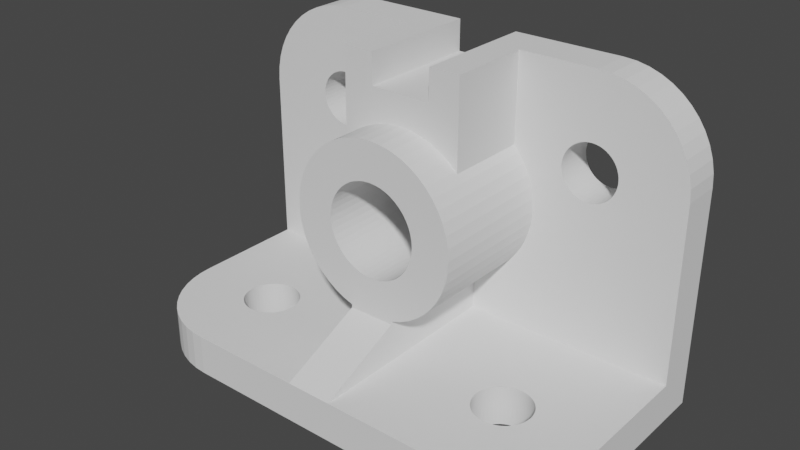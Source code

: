 # Source: CAD_Sketcher_Part.blend  (saved by Blender 3.1.7; exported with 4.5.12 LTS)
import bpy
from mathutils import Matrix  # noqa: F401  (used for matrix-valued properties, if any)

bpy.ops.wm.read_factory_settings(use_empty=True)
scene = bpy.context.scene
scene.name = 'Scene'

# ---- collections
col_collection = bpy.data.collections.new('Collection'); scene.collection.children.link(col_collection)

# ---- world
world_world = bpy.data.worlds.new('World'); scene.world = world_world
world_world.use_nodes = True; world_world.node_tree.nodes.clear()
_N = world_world.node_tree.nodes; _L = world_world.node_tree.links
n0 = _N.new('ShaderNodeOutputWorld'); n0.name = 'World Output'; n0.location = (300, 300)
n1 = _N.new('ShaderNodeBackground'); n1.name = 'Background'; n1.location = (10, 300)
n1.inputs[0].default_value = (0.05088, 0.05088, 0.05088, 1.0)
_L.new(n1.outputs[0], n0.inputs[0])
n0.is_active_output = True
world_world.color = (0.05088, 0.05088, 0.05088)
world_world.use_sun_shadow = False
world_world.sun_shadow_jitter_overblur = 0.0

# ---- meshes
me_sketch = bpy.data.meshes.new('Sketch')
me_sketch.from_pydata([(-75.0, 0.0, 0.0), (75.0, 0.0, 0.0), (75.0, 70.0, 0.0), (74.73, 74.07, 0.0), (73.93, 77.98, 0.0), (72.64, 81.68, 0.0), (70.9, 85.14, 0.0), (68.75, 88.33, 0.0), (66.21, 91.21, 0.0), (63.33, 93.75, 0.0), (60.14, 95.9, 0.0), (56.68, 97.64, 0.0), (52.98, 98.93, 0.0), (49.07, 99.73, 0.0), (45.0, 100.0, 0.0), (-45.0, 100.0, 0.0), (-49.07, 99.73, 0.0), (-52.98, 98.93, 0.0), (-56.68, 97.64, 0.0), (-60.14, 95.9, 0.0), (-63.33, 93.75, 0.0), (-66.21, 91.21, 0.0), (-68.75, 88.33, 0.0), (-70.9, 85.14, 0.0), (-72.64, 81.68, 0.0), (-73.93, 77.98, 0.0), (-74.73, 74.07, 0.0), (-75.0, 70.0, 0.0), (-45.0, 79.0, 0.0), (-46.22, 78.92, 0.0), (-47.39, 78.68, 0.0), (-48.5, 78.29, 0.0), (-49.54, 77.77, 0.0), (-50.5, 77.12, 0.0), (-51.36, 76.36, 0.0), (-52.12, 75.5, 0.0), (-52.77, 74.54, 0.0), (-53.29, 73.5, 0.0), (-53.68, 72.39, 0.0), (-53.92, 71.22, 0.0), (-54.0, 70.0, 0.0), (-53.92, 68.78, 0.0), (-53.68, 67.61, 0.0), (-53.29, 66.5, 0.0), (-52.77, 65.46, 0.0), (-52.12, 64.5, 0.0), (-51.36, 63.64, 0.0), (-50.5, 62.88, 0.0), (-49.54, 62.23, 0.0), (-48.5, 61.71, 0.0), (-47.39, 61.32, 0.0), (-46.22, 61.08, 0.0), (-45.0, 61.0, 0.0), (-43.78, 61.08, 0.0), (-42.61, 61.32, 0.0), (-41.5, 61.71, 0.0), (-40.46, 62.23, 0.0), (-39.5, 62.88, 0.0), (-38.64, 63.64, 0.0), (-37.88, 64.5, 0.0), (-37.23, 65.46, 0.0), (-36.71, 66.5, 0.0), (-36.32, 67.61, 0.0), (-36.08, 68.78, 0.0), (-36.0, 70.0, 0.0), (-36.08, 71.22, 0.0), (-36.32, 72.39, 0.0), (-36.71, 73.5, 0.0), (-37.23, 74.54, 0.0), (-37.88, 75.5, 0.0), (-38.64, 76.36, 0.0), (-39.5, 77.12, 0.0), (-40.46, 77.77, 0.0), (-41.5, 78.29, 0.0), (-42.61, 78.68, 0.0), (-43.78, 78.92, 0.0), (45.0, 79.0, 0.0), (43.78, 78.92, 0.0), (42.61, 78.68, 0.0), (41.5, 78.29, 0.0), (40.46, 77.77, 0.0), (39.5, 77.12, 0.0), (38.64, 76.36, 0.0), (37.88, 75.5, 0.0), (37.23, 74.54, 0.0), (36.71, 73.5, 0.0), (36.32, 72.39, 0.0), (36.08, 71.22, 0.0), (36.0, 70.0, 0.0), (36.08, 68.78, 0.0), (36.32, 67.61, 0.0), (36.71, 66.5, 0.0), (37.23, 65.46, 0.0), (37.88, 64.5, 0.0), (38.64, 63.64, 0.0), (39.5, 62.88, 0.0), (40.46, 62.23, 0.0), (41.5, 61.71, 0.0), (42.61, 61.32, 0.0), (43.78, 61.08, 0.0), (45.0, 61.0, 0.0), (46.22, 61.08, 0.0), (47.39, 61.32, 0.0), (48.5, 61.71, 0.0), (49.54, 62.23, 0.0), (50.5, 62.88, 0.0), (51.36, 63.64, 0.0), (52.12, 64.5, 0.0), (52.77, 65.46, 0.0), (53.29, 66.5, 0.0), (53.68, 67.61, 0.0), (53.92, 68.78, 0.0), (54.0, 70.0, 0.0), (53.92, 71.22, 0.0), (53.68, 72.39, 0.0), (53.29, 73.5, 0.0), (52.77, 74.54, 0.0), (52.12, 75.5, 0.0), (51.36, 76.36, 0.0), (50.5, 77.12, 0.0), (49.54, 77.77, 0.0), (48.5, 78.29, 0.0), (47.39, 78.68, 0.0), (46.22, 78.92, 0.0), (9.185e-16, 68.0, 0.0), (-2.035, 67.86, 0.0), (-3.988, 67.46, 0.0), (-5.839, 66.82, 0.0), (-7.571, 65.95, 0.0), (-9.166, 64.87, 0.0), (-10.61, 63.61, 0.0), (-11.87, 62.17, 0.0), (-12.95, 60.57, 0.0), (-13.82, 58.84, 0.0), (-14.46, 56.99, 0.0), (-14.86, 55.04, 0.0), (-15.0, 53.0, 0.0), (-14.86, 50.96, 0.0), (-14.46, 49.01, 0.0), (-13.82, 47.16, 0.0), (-12.95, 45.43, 0.0), (-11.87, 43.83, 0.0), (-10.61, 42.39, 0.0), (-9.166, 41.13, 0.0), (-7.571, 40.05, 0.0), (-5.839, 39.18, 0.0), (-3.988, 38.54, 0.0), (-2.035, 38.14, 0.0), (-2.755e-15, 38.0, 0.0), (2.035, 38.14, 0.0), (3.988, 38.54, 0.0), (5.839, 39.18, 0.0), (7.571, 40.05, 0.0), (9.166, 41.13, 0.0), (10.61, 42.39, 0.0), (11.87, 43.83, 0.0), (12.95, 45.43, 0.0), (13.82, 47.16, 0.0), (14.46, 49.01, 0.0), (14.86, 50.96, 0.0), (15.0, 53.0, 0.0), (14.86, 55.04, 0.0), (14.46, 56.99, 0.0), (13.82, 58.84, 0.0), (12.95, 60.57, 0.0), (11.87, 62.17, 0.0), (10.61, 63.61, 0.0), (9.166, 64.87, 0.0), (7.571, 65.95, 0.0), (5.839, 66.82, 0.0), (3.988, 67.46, 0.0), (2.035, 67.86, 0.0)], [], [(30, 29, 28, 75, 74, 73, 72, 71, 82, 81, 80, 79, 78, 77, 76, 123, 122, 121, 120, 119, 118, 117, 116, 115, 114, 113, 112, 111, 110, 109, 108, 107, 106, 105, 104, 103, 1, 2, 3, 4, 5, 6, 7, 8, 9, 10, 11, 12, 13, 14, 15, 16, 17, 18, 19, 20, 21, 22, 23, 24, 25, 26, 27, 0, 147, 146, 145, 144, 143, 142, 141, 140, 139, 138, 137, 136, 135, 134, 133, 132, 131, 130, 57, 56, 55, 54, 53, 52, 51, 50, 49, 48, 47, 46, 45, 44, 43, 42, 41, 40, 39, 38, 37, 36, 35, 34, 33, 32, 31), (0, 1, 103, 102, 101, 100, 99, 98, 97, 96, 95, 94, 93, 92, 91, 90, 89, 88, 87, 86, 85, 84, 83, 82, 71, 70, 69, 68, 67, 66, 65, 64, 63, 62, 61, 60, 59, 58, 57, 130, 129, 128, 127, 126, 125, 124, 171, 170, 169, 168, 167, 166, 165, 164, 163, 162, 161, 160, 159, 158, 157, 156, 155, 154, 153, 152, 151, 150, 149, 148, 147)])
_uv = me_sketch.uv_layers.new(name='UVMap')
_uv.uv.foreach_set('vector', [0.1754, 0.0, 0.1696, 0.0, 0.1637, 0.0, 0.4386, 0.0, 0.4327, 0.0, 0.4269, 0.0, 0.4211, 0.0, 0.4152, 0.0, 0.4795, 0.0, 0.4737, 0.0, 0.4678, 0.0, 0.462, 0.0, 0.4561, 0.0, 0.4503, 0.0, 0.4444, 0.0, 0.7193, 0.0, 0.7135, 0.0, 0.7076, 0.0, 0.7018, 0.0, 0.6959, 0.0, 0.6901, 0.0, 0.6842, 0.0, 0.6784, 0.0, 0.6725, 0.0, 0.6667, 0.0, 0.6608, 0.0, 0.655, 0.0, 0.6491, 0.0, 0.6433, 0.0, 0.6374, 0.0, 0.6316, 0.0, 0.6257, 0.0, 0.6199, 0.0, 0.614, 0.0, 0.6082, 0.0, 0.6023, 0.0, 0.005848, 0.0, 0.0117, 0.0, 0.01754, 0.0, 0.02339, 0.0, 0.02924, 0.0, 0.03509, 0.0, 0.04094, 0.0, 0.04678, 0.0, 0.05263, 0.0, 0.05848, 0.0, 0.06433, 0.0, 0.07018, 0.0, 0.07602, 0.0, 0.08187, 0.0, 0.08772, 0.0, 0.09357, 0.0, 0.09942, 0.0, 0.1053, 0.0, 0.1111, 0.0, 0.117, 0.0, 0.1228, 0.0, 0.1287, 0.0, 0.1345, 0.0, 0.1404, 0.0, 0.1462, 0.0, 0.152, 0.0, 0.1579, 0.0, 0.0, 0.0, 0.8596, 0.0, 0.8538, 0.0, 0.848, 0.0, 0.8421, 0.0, 0.8363, 0.0, 0.8304, 0.0, 0.8246, 0.0, 0.8187, 0.0, 0.8129, 0.0, 0.807, 0.0, 0.8012, 0.0, 0.7953, 0.0, 0.7895, 0.0, 0.7836, 0.0, 0.7778, 0.0, 0.7719, 0.0, 0.7661, 0.0, 0.7602, 0.0, 0.3333, 0.0, 0.3275, 0.0, 0.3216, 0.0, 0.3158, 0.0, 0.3099, 0.0, 0.3041, 0.0, 0.2982, 0.0, 0.2924, 0.0, 0.2865, 0.0, 0.2807, 0.0, 0.2749, 0.0, 0.269, 0.0, 0.2632, 0.0, 0.2573, 0.0, 0.2515, 0.0, 0.2456, 0.0, 0.2398, 0.0, 0.2339, 0.0, 0.2281, 0.0, 0.2222, 0.0, 0.2164, 0.0, 0.2105, 0.0, 0.2047, 0.0, 0.1988, 0.0, 0.193, 0.0, 0.1871, 0.0, 0.1813, 0.0, 0.0, 0.0, 0.005848, 0.0, 0.6023, 0.0, 0.5965, 0.0, 0.5906, 0.0, 0.5848, 0.0, 0.5789, 0.0, 0.5731, 0.0, 0.5673, 0.0, 0.5614, 0.0, 0.5556, 0.0, 0.5497, 0.0, 0.5439, 0.0, 0.538, 0.0, 0.5322, 0.0, 0.5263, 0.0, 0.5205, 0.0, 0.5146, 0.0, 0.5088, 0.0, 0.5029, 0.0, 0.4971, 0.0, 0.4912, 0.0, 0.4854, 0.0, 0.4795, 0.0, 0.4152, 0.0, 0.4094, 0.0, 0.4035, 0.0, 0.3977, 0.0, 0.3918, 0.0, 0.386, 0.0, 0.3801, 0.0, 0.3743, 0.0, 0.3684, 0.0, 0.3626, 0.0, 0.3567, 0.0, 0.3509, 0.0, 0.345, 0.0, 0.3392, 0.0, 0.3333, 0.0, 0.7602, 0.0, 0.7544, 0.0, 0.7485, 0.0, 0.7427, 0.0, 0.7368, 0.0, 0.731, 0.0, 0.7251, 0.0, 1.0, 0.0, 0.9942, 0.0, 0.9883, 0.0, 0.9825, 0.0, 0.9766, 0.0, 0.9708, 0.0, 0.9649, 0.0, 0.9591, 0.0, 0.9532, 0.0, 0.9474, 0.0, 0.9415, 0.0, 0.9357, 0.0, 0.9298, 0.0, 0.924, 0.0, 0.9181, 0.0, 0.9123, 0.0, 0.9064, 0.0, 0.9006, 0.0, 0.8947, 0.0, 0.8889, 0.0, 0.883, 0.0, 0.8772, 0.0, 0.8713, 0.0, 0.8655, 0.0, 0.8596, 0.0])
me_sketch.use_remesh_fix_poles = True
me_sketch.use_remesh_preserve_attributes = False
me_sketch.update()
me_sketch_002 = bpy.data.meshes.new('Sketch.002')
me_sketch_002.from_pydata([(75.0, 0.0, 0.0), (-75.0, 0.0, 0.0), (-75.0, -50.0, 0.0), (-74.73, -54.07, 0.0), (-73.93, -57.98, 0.0), (-72.64, -61.68, 0.0), (-70.9, -65.14, 0.0), (-68.75, -68.33, 0.0), (-66.21, -71.21, 0.0), (-63.33, -73.75, 0.0), (-60.14, -75.9, 0.0), (-56.68, -77.64, 0.0), (-52.98, -78.93, 0.0), (-49.07, -79.73, 0.0), (-45.0, -80.0, 0.0), (45.0, -80.0, 0.0), (49.07, -79.73, 0.0), (52.98, -78.93, 0.0), (56.68, -77.64, 0.0), (60.14, -75.9, 0.0), (63.33, -73.75, 0.0), (66.21, -71.21, 0.0), (68.75, -68.33, 0.0), (70.9, -65.14, 0.0), (72.64, -61.68, 0.0), (73.93, -57.98, 0.0), (74.73, -54.07, 0.0), (75.0, -50.0, 0.0), (-45.0, -41.0, 0.0), (-46.22, -41.08, 0.0), (-47.39, -41.32, 0.0), (-48.5, -41.71, 0.0), (-49.54, -42.23, 0.0), (-50.5, -42.88, 0.0), (-51.36, -43.64, 0.0), (-52.12, -44.5, 0.0), (-52.77, -45.46, 0.0), (-53.29, -46.5, 0.0), (-53.68, -47.61, 0.0), (-53.92, -48.78, 0.0), (-54.0, -50.0, 0.0), (-53.92, -51.22, 0.0), (-53.68, -52.39, 0.0), (-53.29, -53.5, 0.0), (-52.77, -54.54, 0.0), (-52.12, -55.5, 0.0), (-51.36, -56.36, 0.0), (-50.5, -57.12, 0.0), (-49.54, -57.77, 0.0), (-48.5, -58.29, 0.0), (-47.39, -58.68, 0.0), (-46.22, -58.92, 0.0), (-45.0, -59.0, 0.0), (-43.78, -58.92, 0.0), (-42.61, -58.68, 0.0), (-41.5, -58.29, 0.0), (-40.46, -57.77, 0.0), (-39.5, -57.12, 0.0), (-38.64, -56.36, 0.0), (-37.88, -55.5, 0.0), (-37.23, -54.54, 0.0), (-36.71, -53.5, 0.0), (-36.32, -52.39, 0.0), (-36.08, -51.22, 0.0), (-36.0, -50.0, 0.0), (-36.08, -48.78, 0.0), (-36.32, -47.61, 0.0), (-36.71, -46.5, 0.0), (-37.23, -45.46, 0.0), (-37.88, -44.5, 0.0), (-38.64, -43.64, 0.0), (-39.5, -42.88, 0.0), (-40.46, -42.23, 0.0), (-41.5, -41.71, 0.0), (-42.61, -41.32, 0.0), (-43.78, -41.08, 0.0), (45.0, -41.0, 0.0), (43.78, -41.08, 0.0), (42.61, -41.32, 0.0), (41.5, -41.71, 0.0), (40.46, -42.23, 0.0), (39.5, -42.88, 0.0), (38.64, -43.64, 0.0), (37.88, -44.5, 0.0), (37.23, -45.46, 0.0), (36.71, -46.5, 0.0), (36.32, -47.61, 0.0), (36.08, -48.78, 0.0), (36.0, -50.0, 0.0), (36.08, -51.22, 0.0), (36.32, -52.39, 0.0), (36.71, -53.5, 0.0), (37.23, -54.54, 0.0), (37.88, -55.5, 0.0), (38.64, -56.36, 0.0), (39.5, -57.12, 0.0), (40.46, -57.77, 0.0), (41.5, -58.29, 0.0), (42.61, -58.68, 0.0), (43.78, -58.92, 0.0), (45.0, -59.0, 0.0), (46.22, -58.92, 0.0), (47.39, -58.68, 0.0), (48.5, -58.29, 0.0), (49.54, -57.77, 0.0), (50.5, -57.12, 0.0), (51.36, -56.36, 0.0), (52.12, -55.5, 0.0), (52.77, -54.54, 0.0), (53.29, -53.5, 0.0), (53.68, -52.39, 0.0), (53.92, -51.22, 0.0), (54.0, -50.0, 0.0), (53.92, -48.78, 0.0), (53.68, -47.61, 0.0), (53.29, -46.5, 0.0), (52.77, -45.46, 0.0), (52.12, -44.5, 0.0), (51.36, -43.64, 0.0), (50.5, -42.88, 0.0), (49.54, -42.23, 0.0), (48.5, -41.71, 0.0), (47.39, -41.32, 0.0), (46.22, -41.08, 0.0)], [], [(54, 97, 96, 95, 57, 56, 55), (18, 19, 20, 21, 22, 23, 24, 25, 26, 27, 118, 117, 116, 115, 114, 113, 112, 111, 110, 109, 108, 107, 106, 105, 104, 103, 102, 101, 100, 99, 98, 97, 54, 53, 52, 51, 50, 49, 48, 47, 46, 45, 44, 43, 42, 41, 40, 39, 38, 37, 36, 35, 34, 33, 32, 31, 30, 29, 28, 75, 74, 73, 72, 71, 70, 69, 68, 67, 66, 65, 64, 63, 62, 61, 60, 59, 58, 57, 95, 94, 93, 92, 91, 90, 89, 88, 87, 86, 85, 84, 83, 82, 81, 80, 79, 78, 77, 76, 123, 0, 1, 2, 3, 4, 5, 6, 7, 8, 9, 10, 11, 12, 13, 14, 15, 16, 17), (27, 0, 123, 122, 121, 120, 119, 118)])
_uv = me_sketch_002.uv_layers.new(name='UVMap')
_uv.uv.foreach_set('vector', [0.439, 0.0, 0.7886, 0.0, 0.7805, 0.0, 0.7724, 0.0, 0.4634, 0.0, 0.4553, 0.0, 0.4472, 0.0, 0.1463, 0.0, 0.1545, 0.0, 0.1626, 0.0, 0.1707, 0.0, 0.1789, 0.0, 0.187, 0.0, 0.1951, 0.0, 0.2033, 0.0, 0.2114, 0.0, 0.2195, 0.0, 0.9593, 0.0, 0.9512, 0.0, 0.9431, 0.0, 0.935, 0.0, 0.9268, 0.0, 0.9187, 0.0, 0.9106, 0.0, 0.9024, 0.0, 0.8943, 0.0, 0.8862, 0.0, 0.878, 0.0, 0.8699, 0.0, 0.8618, 0.0, 0.8537, 0.0, 0.8455, 0.0, 0.8374, 0.0, 0.8293, 0.0, 0.8211, 0.0, 0.813, 0.0, 0.8049, 0.0, 0.7967, 0.0, 0.7886, 0.0, 0.439, 0.0, 0.4309, 0.0, 0.4228, 0.0, 0.4146, 0.0, 0.4065, 0.0, 0.3984, 0.0, 0.3902, 0.0, 0.3821, 0.0, 0.374, 0.0, 0.3659, 0.0, 0.3577, 0.0, 0.3496, 0.0, 0.3415, 0.0, 0.3333, 0.0, 0.3252, 0.0, 0.3171, 0.0, 0.3089, 0.0, 0.3008, 0.0, 0.2927, 0.0, 0.2846, 0.0, 0.2764, 0.0, 0.2683, 0.0, 0.2602, 0.0, 0.252, 0.0, 0.2439, 0.0, 0.2358, 0.0, 0.2276, 0.0, 0.6098, 0.0, 0.6016, 0.0, 0.5935, 0.0, 0.5854, 0.0, 0.5772, 0.0, 0.5691, 0.0, 0.561, 0.0, 0.5528, 0.0, 0.5447, 0.0, 0.5366, 0.0, 0.5285, 0.0, 0.5203, 0.0, 0.5122, 0.0, 0.5041, 0.0, 0.4959, 0.0, 0.4878, 0.0, 0.4797, 0.0, 0.4715, 0.0, 0.4634, 0.0, 0.7724, 0.0, 0.7642, 0.0, 0.7561, 0.0, 0.748, 0.0, 0.7398, 0.0, 0.7317, 0.0, 0.7236, 0.0, 0.7154, 0.0, 0.7073, 0.0, 0.6992, 0.0, 0.6911, 0.0, 0.6829, 0.0, 0.6748, 0.0, 0.6667, 0.0, 0.6585, 0.0, 0.6504, 0.0, 0.6423, 0.0, 0.6341, 0.0, 0.626, 0.0, 0.6179, 0.0, 1.0, 0.0, 0.0, 0.0, 0.00813, 0.0, 0.01626, 0.0, 0.02439, 0.0, 0.03252, 0.0, 0.04065, 0.0, 0.04878, 0.0, 0.05691, 0.0, 0.06504, 0.0, 0.07317, 0.0, 0.0813, 0.0, 0.08943, 0.0, 0.09756, 0.0, 0.1057, 0.0, 0.1138, 0.0, 0.122, 0.0, 0.1301, 0.0, 0.1382, 0.0, 0.2195, 0.0, 0.0, 0.0, 1.0, 0.0, 0.9919, 0.0, 0.9837, 0.0, 0.9756, 0.0, 0.9675, 0.0, 0.9593, 0.0])
me_sketch_002.use_remesh_fix_poles = True
me_sketch_002.use_remesh_preserve_attributes = False
me_sketch_002.update()
me_sketch_003 = bpy.data.meshes.new('Sketch.003')
me_sketch_003.from_pydata([(9.185e-16, 68.0, 0.0), (-2.035, 67.86, 0.0), (-3.988, 67.46, 0.0), (-5.839, 66.82, 0.0), (-7.571, 65.95, 0.0), (-9.166, 64.87, 0.0), (-10.61, 63.61, 0.0), (-11.87, 62.17, 0.0), (-12.95, 60.57, 0.0), (-13.82, 58.84, 0.0), (-14.46, 56.99, 0.0), (-14.86, 55.04, 0.0), (-15.0, 53.0, 0.0), (-14.86, 50.96, 0.0), (-14.46, 49.01, 0.0), (-13.82, 47.16, 0.0), (-12.95, 45.43, 0.0), (-11.87, 43.83, 0.0), (-10.61, 42.39, 0.0), (-9.166, 41.13, 0.0), (-7.571, 40.05, 0.0), (-5.839, 39.18, 0.0), (-3.988, 38.54, 0.0), (-2.035, 38.14, 0.0), (-2.755e-15, 38.0, 0.0), (2.035, 38.14, 0.0), (3.988, 38.54, 0.0), (5.839, 39.18, 0.0), (7.571, 40.05, 0.0), (9.166, 41.13, 0.0), (10.61, 42.39, 0.0), (11.87, 43.83, 0.0), (12.95, 45.43, 0.0), (13.82, 47.16, 0.0), (14.46, 49.01, 0.0), (14.86, 50.96, 0.0), (15.0, 53.0, 0.0), (14.86, 55.04, 0.0), (14.46, 56.99, 0.0), (13.82, 58.84, 0.0), (12.95, 60.57, 0.0), (11.87, 62.17, 0.0), (10.61, 63.61, 0.0), (9.166, 64.87, 0.0), (7.571, 65.95, 0.0), (5.839, 66.82, 0.0), (3.988, 67.46, 0.0), (2.035, 67.86, 0.0), (1.684e-15, 80.5, 0.0), (-3.732, 80.25, 0.0), (-7.311, 79.52, 0.0), (-10.7, 78.34, 0.0), (-13.88, 76.75, 0.0), (-16.8, 74.77, 0.0), (-19.45, 72.45, 0.0), (-21.77, 69.8, 0.0), (-23.75, 66.88, 0.0), (-25.34, 63.7, 0.0), (-26.52, 60.31, 0.0), (-27.25, 56.73, 0.0), (-27.5, 53.0, 0.0), (-27.25, 49.27, 0.0), (-26.52, 45.69, 0.0), (-25.34, 42.3, 0.0), (-23.75, 39.12, 0.0), (-21.77, 36.2, 0.0), (-19.45, 33.55, 0.0), (-16.8, 31.23, 0.0), (-13.88, 29.25, 0.0), (-10.7, 27.66, 0.0), (-7.311, 26.48, 0.0), (-3.732, 25.75, 0.0), (-5.052e-15, 25.5, 0.0), (3.732, 25.75, 0.0), (7.311, 26.48, 0.0), (10.7, 27.66, 0.0), (13.88, 29.25, 0.0), (16.8, 31.23, 0.0), (19.45, 33.55, 0.0), (21.77, 36.2, 0.0), (23.75, 39.12, 0.0), (25.34, 42.3, 0.0), (26.52, 45.69, 0.0), (27.25, 49.27, 0.0), (27.5, 53.0, 0.0), (27.25, 56.73, 0.0), (26.52, 60.31, 0.0), (25.34, 63.7, 0.0), (23.75, 66.88, 0.0), (21.77, 69.8, 0.0), (19.45, 72.45, 0.0), (16.8, 74.77, 0.0), (13.88, 76.75, 0.0), (10.7, 78.34, 0.0), (7.311, 79.52, 0.0), (3.732, 80.25, 0.0)], [], [(58, 6, 5, 4, 57), (74, 75, 76, 77, 78, 79, 80, 81, 82, 83, 84, 85, 86, 87, 88, 89, 90, 91, 92, 93, 94, 95, 48, 49, 50, 51, 52, 53, 54, 55, 56, 57, 4, 3, 2, 1, 0, 47, 46, 45, 44, 43, 42, 41, 40, 39, 38, 37, 36, 35, 34, 33, 32, 31, 30, 29, 28, 27, 26, 25, 24, 23, 22, 21, 20, 19, 18, 17, 16, 15, 14, 13, 12, 11, 10, 9, 8, 7, 6, 58, 59, 60, 61, 62, 63, 64, 65, 66, 67, 68, 69, 70, 71, 72, 73)])
_uv = me_sketch_003.uv_layers.new(name='UVMap')
_uv.uv.foreach_set('vector', [0.6105, 0.0, 0.06316, 0.0, 0.05263, 0.0, 0.04211, 0.0, 0.6, 0.0, 0.7789, 0.0, 0.7895, 0.0, 0.8, 0.0, 0.8105, 0.0, 0.8211, 0.0, 0.8316, 0.0, 0.8421, 0.0, 0.8526, 0.0, 0.8632, 0.0, 0.8737, 0.0, 0.8842, 0.0, 0.8947, 0.0, 0.9053, 0.0, 0.9158, 0.0, 0.9263, 0.0, 0.9368, 0.0, 0.9474, 0.0, 0.9579, 0.0, 0.9684, 0.0, 0.9789, 0.0, 0.9895, 0.0, 1.0, 0.0, 0.5053, 0.0, 0.5158, 0.0, 0.5263, 0.0, 0.5368, 0.0, 0.5474, 0.0, 0.5579, 0.0, 0.5684, 0.0, 0.5789, 0.0, 0.5895, 0.0, 0.6, 0.0, 0.04211, 0.0, 0.03158, 0.0, 0.02105, 0.0, 0.01053, 0.0, 0.0, 0.0, 0.4947, 0.0, 0.4842, 0.0, 0.4737, 0.0, 0.4632, 0.0, 0.4526, 0.0, 0.4421, 0.0, 0.4316, 0.0, 0.4211, 0.0, 0.4105, 0.0, 0.4, 0.0, 0.3895, 0.0, 0.3789, 0.0, 0.3684, 0.0, 0.3579, 0.0, 0.3474, 0.0, 0.3368, 0.0, 0.3263, 0.0, 0.3158, 0.0, 0.3053, 0.0, 0.2947, 0.0, 0.2842, 0.0, 0.2737, 0.0, 0.2632, 0.0, 0.2526, 0.0, 0.2421, 0.0, 0.2316, 0.0, 0.2211, 0.0, 0.2105, 0.0, 0.2, 0.0, 0.1895, 0.0, 0.1789, 0.0, 0.1684, 0.0, 0.1579, 0.0, 0.1474, 0.0, 0.1368, 0.0, 0.1263, 0.0, 0.1158, 0.0, 0.1053, 0.0, 0.09474, 0.0, 0.08421, 0.0, 0.07368, 0.0, 0.06316, 0.0, 0.6105, 0.0, 0.6211, 0.0, 0.6316, 0.0, 0.6421, 0.0, 0.6526, 0.0, 0.6632, 0.0, 0.6737, 0.0, 0.6842, 0.0, 0.6947, 0.0, 0.7053, 0.0, 0.7158, 0.0, 0.7263, 0.0, 0.7368, 0.0, 0.7474, 0.0, 0.7579, 0.0, 0.7684, 0.0])
me_sketch_003.use_remesh_fix_poles = True
me_sketch_003.use_remesh_preserve_attributes = False
me_sketch_003.update()
me_sketch_004 = bpy.data.meshes.new('Sketch.004')
me_sketch_004.from_pydata([(20.0, 100.0, 0.0), (-20.0, 100.0, 0.0), (-20.0, 71.87, 0.0), (20.0, 71.87, 0.0)], [], [(2, 3, 0, 1)])
_uv = me_sketch_004.uv_layers.new(name='UVMap')
_uv.uv.foreach_set('vector', [0.6667, 0.0, 1.0, 0.0, 0.0, 0.0, 0.3333, 0.0])
me_sketch_004.use_remesh_fix_poles = True
me_sketch_004.use_remesh_preserve_attributes = False
me_sketch_004.update()
me_top_nothc_subtract = bpy.data.meshes.new('Top Nothc Subtract')
me_top_nothc_subtract.from_pydata([(10.0, 90.0, 0.0), (-10.0, 90.0, 0.0), (-10.0, 100.0, 0.0), (10.0, 100.0, 0.0)], [], [(1, 0, 3, 2)])
_uv = me_top_nothc_subtract.uv_layers.new(name='UVMap')
_uv.uv.foreach_set('vector', [0.3333, 0.0, 0.0, 0.0, 1.0, 0.0, 0.6667, 0.0])
me_top_nothc_subtract.use_remesh_fix_poles = True
me_top_nothc_subtract.use_remesh_preserve_attributes = False
me_top_nothc_subtract.update()
me_sketch_005 = bpy.data.meshes.new('Sketch.005')
me_sketch_005.from_pydata([(-80.0, 0.0, 0.0), (0.0, 0.0, 0.0), (3.553e-15, 30.5, 0.0), (-53.0, 30.5, 0.0), (-53.0, 25.5, 0.0), (-80.0, 13.0, 0.0)], [], [(0, 1, 2, 3, 4, 5)])
_uv = me_sketch_005.uv_layers.new(name='UVMap')
_uv.uv.foreach_set('vector', [0.0, 0.0, 0.1429, 0.0, 0.5714, 0.0, 0.7143, 0.0, 0.8571, 0.0, 1.0, 0.0])
me_sketch_005.use_remesh_fix_poles = True
me_sketch_005.use_remesh_preserve_attributes = False
me_sketch_005.update()

# ---- objects
ob_sketch_001 = bpy.data.objects.new('Sketch.001', me_sketch)
ob_sketch_002 = bpy.data.objects.new('Sketch.002', me_sketch_002)
ob_sketch_003 = bpy.data.objects.new('Sketch.003', me_sketch_003)
ob_sketch_004 = bpy.data.objects.new('Sketch.004', me_sketch_004)
ob_top_nothc_subtract_001 = bpy.data.objects.new('Top Nothc Subtract.001', me_top_nothc_subtract)
ob_sketch_005 = bpy.data.objects.new('Sketch.005', me_sketch_005)

# ---- transforms, parenting, visibility, modifiers, constraints
ob_sketch_001.location = (0.0, 0.0, 0.0)
ob_sketch_001.rotation_euler = (1.571, -0.0, 0.0)
_m = ob_sketch_001.modifiers.new('Solidify', 'SOLIDIFY')
_m.thickness = 13.0
_m.offset = 1.0
_m.use_even_offset = True
_m = ob_sketch_001.modifiers.new('BTool_Sketch.002', 'BOOLEAN')
_m.object = ob_sketch_002
_m.operation = 'UNION'
_m = ob_sketch_001.modifiers.new('BTool_Sketch.003', 'BOOLEAN')
_m.object = ob_sketch_003
_m.operation = 'UNION'
_m = ob_sketch_001.modifiers.new('BTool_Sketch.004', 'BOOLEAN')
_m.object = ob_sketch_004
_m.operation = 'UNION'
_m = ob_sketch_001.modifiers.new('BTool_Top Nothc Subtract.001', 'BOOLEAN')
_m.object = ob_top_nothc_subtract_001
_m = ob_sketch_001.modifiers.new('BTool_Sketch.005', 'BOOLEAN')
_m.object = ob_sketch_005
_m.operation = 'UNION'
ob_sketch_002.location = (0.0, 0.0, 0.0)
ob_sketch_002.hide_render = True
ob_sketch_002.visible_camera = False
ob_sketch_002.visible_diffuse = False
ob_sketch_002.visible_glossy = False
ob_sketch_002.visible_transmission = False
ob_sketch_002.visible_volume_scatter = False
ob_sketch_002.display_type = 'BOUNDS'
_m = ob_sketch_002.modifiers.new('Solidify', 'SOLIDIFY')
_m.thickness = 13.0
_m.offset = 1.0
_m.use_even_offset = True
ob_sketch_003.location = (0.0, 0.0, 0.0)
ob_sketch_003.rotation_euler = (1.571, -0.0, 0.0)
ob_sketch_003.hide_render = True
ob_sketch_003.visible_camera = False
ob_sketch_003.visible_diffuse = False
ob_sketch_003.visible_glossy = False
ob_sketch_003.visible_transmission = False
ob_sketch_003.visible_volume_scatter = False
ob_sketch_003.display_type = 'BOUNDS'
_m = ob_sketch_003.modifiers.new('Solidify', 'SOLIDIFY')
_m.thickness = 53.0
_m.offset = 1.0
_m.use_even_offset = True
ob_sketch_004.location = (0.0, 0.0, 0.0)
ob_sketch_004.rotation_euler = (1.571, -0.0, 0.0)
ob_sketch_004.hide_render = True
ob_sketch_004.visible_camera = False
ob_sketch_004.visible_diffuse = False
ob_sketch_004.visible_glossy = False
ob_sketch_004.visible_transmission = False
ob_sketch_004.visible_volume_scatter = False
ob_sketch_004.display_type = 'BOUNDS'
_m = ob_sketch_004.modifiers.new('Solidify', 'SOLIDIFY')
_m.thickness = 40.0
_m.offset = 1.0
_m.use_even_offset = True
ob_top_nothc_subtract_001.location = (0.0, 0.0, 0.0)
ob_top_nothc_subtract_001.rotation_euler = (1.571, -0.0, 0.0)
ob_top_nothc_subtract_001.hide_render = True
ob_top_nothc_subtract_001.visible_camera = False
ob_top_nothc_subtract_001.visible_diffuse = False
ob_top_nothc_subtract_001.visible_glossy = False
ob_top_nothc_subtract_001.visible_transmission = False
ob_top_nothc_subtract_001.visible_volume_scatter = False
ob_top_nothc_subtract_001.display_type = 'BOUNDS'
_m = ob_top_nothc_subtract_001.modifiers.new('Solidify', 'SOLIDIFY')
_m.thickness = 50.0
_m.offset = 0.8095
_m.use_even_offset = True
ob_sketch_005.location = (0.0, 0.0, 0.0)
ob_sketch_005.rotation_euler = (1.571, -0.0, 1.571)
ob_sketch_005.hide_render = True
ob_sketch_005.visible_camera = False
ob_sketch_005.visible_diffuse = False
ob_sketch_005.visible_glossy = False
ob_sketch_005.visible_transmission = False
ob_sketch_005.visible_volume_scatter = False
ob_sketch_005.display_type = 'BOUNDS'
_m = ob_sketch_005.modifiers.new('Solidify', 'SOLIDIFY')
_m.thickness = 15.0
_m.offset = 0.0

# ---- collection membership
scene.collection.objects.link(ob_sketch_001)
scene.collection.objects.link(ob_sketch_002)
scene.collection.objects.link(ob_sketch_003)
scene.collection.objects.link(ob_sketch_004)
scene.collection.objects.link(ob_top_nothc_subtract_001)
scene.collection.objects.link(ob_sketch_005)

# ---- scene / render settings (as saved in the file)
scene.frame_start = 1; scene.frame_end = 250; scene.frame_set(1)
scene.render.engine = 'BLENDER_EEVEE_NEXT'
scene.cycles.sampling_pattern = 'TABULATED_SOBOL'
scene.cycles.use_light_tree = False
scene.view_settings.view_transform = 'Filmic'
scene.unit_settings.scale_length = 0.001
bpy.context.view_layer.update()

# ---- added for rendering (the .blend has no active camera and no usable light): camera, sun
cam_auto = bpy.data.cameras.new('AutoCamera')
cam_auto.lens = 50.0
cam_auto.sensor_width = 36.0
cam_auto.clip_end = 3202.56
ob_auto_camera = bpy.data.objects.new('AutoCamera', cam_auto)
scene.collection.objects.link(ob_auto_camera)
ob_auto_camera.location = (182.483, -258.979, 195.986)
ob_auto_camera.rotation_euler = (1.09748, -7.21219e-08, 0.694738)
scene.camera = ob_auto_camera
light_auto_sun = bpy.data.lights.new('AutoSun', 'SUN')
light_auto_sun.energy = 3.0
light_auto_sun.angle = 0.0523599
ob_auto_sun = bpy.data.objects.new('AutoSun', light_auto_sun)
scene.collection.objects.link(ob_auto_sun)
ob_auto_sun.rotation_euler = (0.872665, 0.174533, 0.523599)
bpy.context.view_layer.update()
